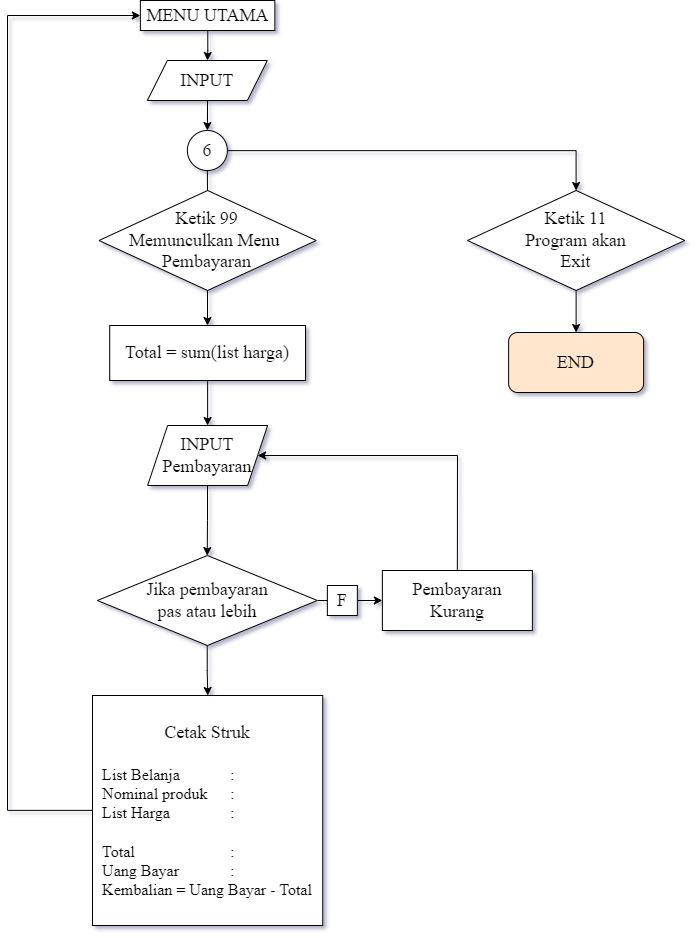

The diagram above was exported from draw.io. Its source (the exported page's mxGraphModel, read from the mxfile embedded in the PNG):
<mxGraphModel dx="2480" dy="1123" grid="1" gridSize="10" guides="1" tooltips="1" connect="1" arrows="1" fold="1" page="1" pageScale="1" pageWidth="850" pageHeight="1100" math="0" shadow="0">
  <root>
    <mxCell id="0" />
    <mxCell id="1" parent="0" />
    <mxCell id="mmFOKrekdBxPLGFxdgeS-1" value="" style="edgeStyle=orthogonalEdgeStyle;rounded=0;orthogonalLoop=1;jettySize=auto;html=1;fontFamily=Times New Roman;fontSize=18;" parent="1" source="mmFOKrekdBxPLGFxdgeS-3" target="mmFOKrekdBxPLGFxdgeS-11" edge="1">
      <mxGeometry relative="1" as="geometry" />
    </mxCell>
    <mxCell id="mmFOKrekdBxPLGFxdgeS-2" value="" style="edgeStyle=orthogonalEdgeStyle;rounded=0;orthogonalLoop=1;jettySize=auto;html=1;fontFamily=Times New Roman;fontSize=18;entryX=0.5;entryY=0;entryDx=0;entryDy=0;" parent="1" source="mmFOKrekdBxPLGFxdgeS-3" target="RAjdd_hyKlybOb4XWPrK-3" edge="1">
      <mxGeometry relative="1" as="geometry">
        <mxPoint x="555.8599999999999" y="238" as="targetPoint" />
      </mxGeometry>
    </mxCell>
    <mxCell id="mmFOKrekdBxPLGFxdgeS-3" value="&lt;font face=&quot;Times New Roman&quot;&gt;&lt;span style=&quot;font-size: 18px;&quot;&gt;6&lt;/span&gt;&lt;/font&gt;" style="ellipse;whiteSpace=wrap;html=1;" parent="1" vertex="1">
      <mxGeometry x="265.86" y="218" width="40" height="40" as="geometry" />
    </mxCell>
    <mxCell id="mmFOKrekdBxPLGFxdgeS-4" value="" style="edgeStyle=orthogonalEdgeStyle;rounded=0;orthogonalLoop=1;jettySize=auto;html=1;fontFamily=Times New Roman;fontSize=18;" parent="1" source="mmFOKrekdBxPLGFxdgeS-5" target="mmFOKrekdBxPLGFxdgeS-3" edge="1">
      <mxGeometry relative="1" as="geometry" />
    </mxCell>
    <mxCell id="mmFOKrekdBxPLGFxdgeS-5" value="INPUT" style="shape=parallelogram;perimeter=parallelogramPerimeter;whiteSpace=wrap;html=1;fixedSize=1;fontSize=18;fontFamily=Times New Roman;rounded=0;" parent="1" vertex="1">
      <mxGeometry x="225.86" y="148" width="120" height="40" as="geometry" />
    </mxCell>
    <mxCell id="mmFOKrekdBxPLGFxdgeS-6" value="" style="edgeStyle=orthogonalEdgeStyle;rounded=0;orthogonalLoop=1;jettySize=auto;html=1;fontFamily=Times New Roman;fontSize=18;" parent="1" source="mmFOKrekdBxPLGFxdgeS-7" target="mmFOKrekdBxPLGFxdgeS-5" edge="1">
      <mxGeometry relative="1" as="geometry" />
    </mxCell>
    <mxCell id="mmFOKrekdBxPLGFxdgeS-7" value="MENU UTAMA" style="whiteSpace=wrap;html=1;fontSize=18;fontFamily=Times New Roman;rounded=0;" parent="1" vertex="1">
      <mxGeometry x="218.86" y="88" width="134.5" height="30" as="geometry" />
    </mxCell>
    <mxCell id="mmFOKrekdBxPLGFxdgeS-16" value="" style="edgeStyle=orthogonalEdgeStyle;rounded=0;orthogonalLoop=1;jettySize=auto;html=1;" parent="1" source="mmFOKrekdBxPLGFxdgeS-9" target="mmFOKrekdBxPLGFxdgeS-15" edge="1">
      <mxGeometry relative="1" as="geometry" />
    </mxCell>
    <mxCell id="mmFOKrekdBxPLGFxdgeS-9" value="&lt;font face=&quot;Times New Roman&quot;&gt;&lt;span style=&quot;font-size: 18px;&quot;&gt;Total = sum(list&amp;nbsp;&lt;/span&gt;&lt;/font&gt;&lt;span style=&quot;font-family: &amp;quot;Times New Roman&amp;quot;; font-size: 18px;&quot;&gt;harga&lt;/span&gt;&lt;font face=&quot;Times New Roman&quot;&gt;&lt;span style=&quot;font-size: 18px;&quot;&gt;)&lt;/span&gt;&lt;/font&gt;" style="whiteSpace=wrap;html=1;" parent="1" vertex="1">
      <mxGeometry x="188.22000000000003" y="413" width="195.8" height="55" as="geometry" />
    </mxCell>
    <mxCell id="mmFOKrekdBxPLGFxdgeS-10" value="" style="edgeStyle=orthogonalEdgeStyle;rounded=0;orthogonalLoop=1;jettySize=auto;html=1;fontFamily=Times New Roman;fontSize=18;" parent="1" source="mmFOKrekdBxPLGFxdgeS-11" target="mmFOKrekdBxPLGFxdgeS-9" edge="1">
      <mxGeometry relative="1" as="geometry" />
    </mxCell>
    <mxCell id="mmFOKrekdBxPLGFxdgeS-11" value="Ketik 99&lt;br&gt;Memunculkan Menu&amp;nbsp;&lt;br&gt;Pembayaran" style="rhombus;whiteSpace=wrap;html=1;fontSize=18;fontFamily=Times New Roman;rounded=0;" parent="1" vertex="1">
      <mxGeometry x="177.5" y="278" width="217.24" height="100" as="geometry" />
    </mxCell>
    <mxCell id="mmFOKrekdBxPLGFxdgeS-18" value="" style="edgeStyle=orthogonalEdgeStyle;rounded=0;orthogonalLoop=1;jettySize=auto;html=1;fontFamily=Times New Roman;fontSize=18;" parent="1" source="mmFOKrekdBxPLGFxdgeS-15" target="mmFOKrekdBxPLGFxdgeS-17" edge="1">
      <mxGeometry relative="1" as="geometry" />
    </mxCell>
    <mxCell id="mmFOKrekdBxPLGFxdgeS-15" value="&lt;font style=&quot;font-size: 18px;&quot; face=&quot;Times New Roman&quot;&gt;INPUT&lt;br&gt;Pembayaran&lt;/font&gt;" style="shape=parallelogram;perimeter=parallelogramPerimeter;whiteSpace=wrap;html=1;fixedSize=1;" parent="1" vertex="1">
      <mxGeometry x="226.12" y="513" width="120" height="60" as="geometry" />
    </mxCell>
    <mxCell id="mmFOKrekdBxPLGFxdgeS-20" value="" style="edgeStyle=orthogonalEdgeStyle;rounded=0;orthogonalLoop=1;jettySize=auto;html=1;fontFamily=Times New Roman;fontSize=18;" parent="1" source="mmFOKrekdBxPLGFxdgeS-17" target="mmFOKrekdBxPLGFxdgeS-19" edge="1">
      <mxGeometry relative="1" as="geometry" />
    </mxCell>
    <mxCell id="mmFOKrekdBxPLGFxdgeS-25" value="" style="edgeStyle=orthogonalEdgeStyle;rounded=0;orthogonalLoop=1;jettySize=auto;html=1;fontFamily=Times New Roman;fontSize=18;startArrow=none;exitX=1;exitY=0.5;exitDx=0;exitDy=0;" parent="1" source="mmFOKrekdBxPLGFxdgeS-17" target="mmFOKrekdBxPLGFxdgeS-24" edge="1">
      <mxGeometry relative="1" as="geometry" />
    </mxCell>
    <mxCell id="mmFOKrekdBxPLGFxdgeS-17" value="&lt;font style=&quot;font-size: 18px;&quot; face=&quot;Times New Roman&quot;&gt;Jika pembayaran&lt;br&gt;pas atau lebih&lt;/font&gt;" style="rhombus;whiteSpace=wrap;html=1;" parent="1" vertex="1">
      <mxGeometry x="175.92000000000002" y="643" width="219.87" height="90" as="geometry" />
    </mxCell>
    <mxCell id="mmFOKrekdBxPLGFxdgeS-23" value="" style="edgeStyle=orthogonalEdgeStyle;rounded=0;orthogonalLoop=1;jettySize=auto;html=1;fontFamily=Times New Roman;fontSize=18;entryX=0;entryY=0.5;entryDx=0;entryDy=0;" parent="1" source="mmFOKrekdBxPLGFxdgeS-19" target="mmFOKrekdBxPLGFxdgeS-7" edge="1">
      <mxGeometry relative="1" as="geometry">
        <mxPoint x="45.86" y="103" as="targetPoint" />
        <Array as="points">
          <mxPoint x="85.86" y="898" />
          <mxPoint x="85.86" y="103" />
        </Array>
      </mxGeometry>
    </mxCell>
    <mxCell id="mmFOKrekdBxPLGFxdgeS-19" value="&lt;font style=&quot;font-size: 18px;&quot; face=&quot;Times New Roman&quot;&gt;Cetak Struk&lt;br&gt;&lt;br&gt;&lt;/font&gt;&lt;div style=&quot;text-align: left;&quot;&gt;&lt;span style=&quot;background-color: initial;&quot;&gt;&lt;font size=&quot;3&quot; face=&quot;Times New Roman&quot;&gt;List Belanja&lt;span style=&quot;white-space: pre;&quot;&gt;&#09;&lt;/span&gt;&lt;span style=&quot;white-space: pre;&quot;&gt;&#09;&lt;/span&gt;:&lt;/font&gt;&lt;/span&gt;&lt;/div&gt;&lt;div style=&quot;text-align: left;&quot;&gt;&lt;span style=&quot;background-color: initial;&quot;&gt;&lt;font size=&quot;3&quot; face=&quot;Times New Roman&quot;&gt;Nominal produk&lt;span style=&quot;white-space: pre;&quot;&gt;&#09;&lt;/span&gt;:&lt;/font&gt;&lt;/span&gt;&lt;/div&gt;&lt;div style=&quot;text-align: left;&quot;&gt;&lt;span style=&quot;background-color: initial;&quot;&gt;&lt;font size=&quot;3&quot; face=&quot;Times New Roman&quot;&gt;List Harga&lt;span style=&quot;white-space: pre;&quot;&gt;&#09;&lt;/span&gt;&lt;span style=&quot;white-space: pre;&quot;&gt;&#09;&lt;/span&gt;:&lt;/font&gt;&lt;/span&gt;&lt;/div&gt;&lt;div style=&quot;text-align: left;&quot;&gt;&lt;font size=&quot;3&quot; face=&quot;Times New Roman&quot;&gt;&lt;br&gt;&lt;/font&gt;&lt;/div&gt;&lt;div style=&quot;text-align: left;&quot;&gt;&lt;span style=&quot;background-color: initial;&quot;&gt;&lt;font size=&quot;3&quot; face=&quot;Times New Roman&quot;&gt;Total&lt;span style=&quot;white-space: pre;&quot;&gt;&#09;&lt;/span&gt;&lt;span style=&quot;white-space: pre;&quot;&gt;&#09;&lt;/span&gt;&lt;span style=&quot;white-space: pre;&quot;&gt;&#09;&lt;/span&gt;:&lt;/font&gt;&lt;/span&gt;&lt;/div&gt;&lt;div style=&quot;text-align: left;&quot;&gt;&lt;span style=&quot;background-color: initial;&quot;&gt;&lt;font size=&quot;3&quot; face=&quot;Times New Roman&quot;&gt;Uang Bayar&lt;span style=&quot;white-space: pre;&quot;&gt;&#09;&lt;/span&gt;&lt;span style=&quot;white-space: pre;&quot;&gt;&#09;&lt;/span&gt;:&lt;/font&gt;&lt;/span&gt;&lt;/div&gt;&lt;div style=&quot;text-align: left;&quot;&gt;&lt;span style=&quot;background-color: initial;&quot;&gt;&lt;font size=&quot;3&quot; face=&quot;Times New Roman&quot;&gt;Kembalian = Uang Bayar - Total&lt;/font&gt;&lt;/span&gt;&lt;/div&gt;" style="whiteSpace=wrap;html=1;" parent="1" vertex="1">
      <mxGeometry x="170.99" y="783" width="230.26" height="230" as="geometry" />
    </mxCell>
    <mxCell id="mmFOKrekdBxPLGFxdgeS-27" value="" style="edgeStyle=orthogonalEdgeStyle;rounded=0;orthogonalLoop=1;jettySize=auto;html=1;fontFamily=Times New Roman;fontSize=18;entryX=1;entryY=0.5;entryDx=0;entryDy=0;exitX=0.5;exitY=0;exitDx=0;exitDy=0;" parent="1" source="mmFOKrekdBxPLGFxdgeS-24" target="mmFOKrekdBxPLGFxdgeS-15" edge="1">
      <mxGeometry relative="1" as="geometry">
        <mxPoint x="545.86" y="653" as="sourcePoint" />
        <mxPoint x="510.87000000000023" y="578" as="targetPoint" />
        <Array as="points">
          <mxPoint x="535.86" y="543" />
        </Array>
      </mxGeometry>
    </mxCell>
    <mxCell id="mmFOKrekdBxPLGFxdgeS-24" value="&lt;font face=&quot;Times New Roman&quot;&gt;&lt;span style=&quot;font-size: 18px;&quot;&gt;Pembayaran&lt;br&gt;Kurang&lt;br&gt;&lt;/span&gt;&lt;/font&gt;" style="whiteSpace=wrap;html=1;" parent="1" vertex="1">
      <mxGeometry x="460.86" y="658" width="150" height="60" as="geometry" />
    </mxCell>
    <mxCell id="mmFOKrekdBxPLGFxdgeS-28" value="F" style="rounded=0;whiteSpace=wrap;html=1;fontFamily=Times New Roman;fontSize=18;" parent="1" vertex="1">
      <mxGeometry x="405.86" y="673" width="30" height="30" as="geometry" />
    </mxCell>
    <mxCell id="RAjdd_hyKlybOb4XWPrK-6" value="" style="edgeStyle=orthogonalEdgeStyle;rounded=0;orthogonalLoop=1;jettySize=auto;html=1;fontFamily=Times New Roman;fontSize=18;" edge="1" parent="1" source="RAjdd_hyKlybOb4XWPrK-3" target="RAjdd_hyKlybOb4XWPrK-5">
      <mxGeometry relative="1" as="geometry" />
    </mxCell>
    <mxCell id="RAjdd_hyKlybOb4XWPrK-3" value="Ketik 11&lt;br&gt;Program akan&lt;br&gt;Exit" style="rhombus;whiteSpace=wrap;html=1;fontSize=18;fontFamily=Times New Roman;rounded=0;" vertex="1" parent="1">
      <mxGeometry x="546" y="278" width="217.24" height="100" as="geometry" />
    </mxCell>
    <mxCell id="RAjdd_hyKlybOb4XWPrK-5" value="&lt;font face=&quot;Times New Roman&quot; style=&quot;font-size: 18px;&quot;&gt;END&lt;/font&gt;" style="rounded=1;whiteSpace=wrap;html=1;fillColor=#ffe6cc;strokeColor=#000000;" vertex="1" parent="1">
      <mxGeometry x="587.12" y="420" width="135" height="60" as="geometry" />
    </mxCell>
  </root>
</mxGraphModel>